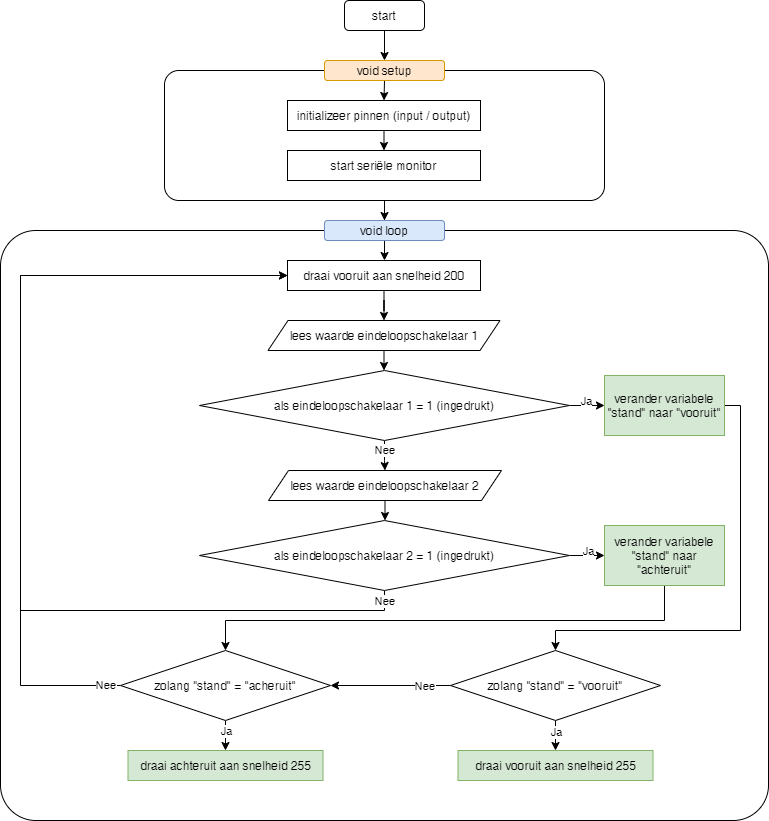

The diagram above was exported from draw.io. Its source (the exported page's mxGraphModel, read from the mxfile embedded in the PNG):
<mxGraphModel dx="1422" dy="804" grid="1" gridSize="10" guides="1" tooltips="1" connect="1" arrows="1" fold="1" page="1" pageScale="1" pageWidth="827" pageHeight="1169" math="0" shadow="0">
  <root>
    <mxCell id="WIyWlLk6GJQsqaUBKTNV-0" />
    <mxCell id="WIyWlLk6GJQsqaUBKTNV-1" parent="WIyWlLk6GJQsqaUBKTNV-0" />
    <mxCell id="CYf8EaJ0eoEuyEV1X-x--5" style="edgeStyle=orthogonalEdgeStyle;rounded=0;orthogonalLoop=1;jettySize=auto;html=1;exitX=0.5;exitY=1;exitDx=0;exitDy=0;entryX=0.5;entryY=0;entryDx=0;entryDy=0;" parent="WIyWlLk6GJQsqaUBKTNV-1" source="WIyWlLk6GJQsqaUBKTNV-3" target="CYf8EaJ0eoEuyEV1X-x--2" edge="1">
      <mxGeometry relative="1" as="geometry" />
    </mxCell>
    <mxCell id="WIyWlLk6GJQsqaUBKTNV-3" value="start" style="rounded=1;whiteSpace=wrap;html=1;fontSize=12;glass=0;strokeWidth=1;shadow=0;" parent="WIyWlLk6GJQsqaUBKTNV-1" vertex="1">
      <mxGeometry x="374" y="40" width="80" height="30" as="geometry" />
    </mxCell>
    <mxCell id="CYf8EaJ0eoEuyEV1X-x--12" style="edgeStyle=orthogonalEdgeStyle;rounded=0;orthogonalLoop=1;jettySize=auto;html=1;" parent="WIyWlLk6GJQsqaUBKTNV-1" source="CYf8EaJ0eoEuyEV1X-x--0" target="CYf8EaJ0eoEuyEV1X-x--10" edge="1">
      <mxGeometry relative="1" as="geometry" />
    </mxCell>
    <mxCell id="CYf8EaJ0eoEuyEV1X-x--0" value="" style="rounded=1;whiteSpace=wrap;html=1;arcSize=11;" parent="WIyWlLk6GJQsqaUBKTNV-1" vertex="1">
      <mxGeometry x="194" y="110" width="440" height="130" as="geometry" />
    </mxCell>
    <mxCell id="CYf8EaJ0eoEuyEV1X-x--6" style="edgeStyle=orthogonalEdgeStyle;rounded=0;orthogonalLoop=1;jettySize=auto;html=1;exitX=0.5;exitY=1;exitDx=0;exitDy=0;entryX=0.5;entryY=0;entryDx=0;entryDy=0;" parent="WIyWlLk6GJQsqaUBKTNV-1" source="CYf8EaJ0eoEuyEV1X-x--2" target="CYf8EaJ0eoEuyEV1X-x--4" edge="1">
      <mxGeometry relative="1" as="geometry" />
    </mxCell>
    <mxCell id="CYf8EaJ0eoEuyEV1X-x--2" value="void setup" style="rounded=1;whiteSpace=wrap;html=1;fillColor=#ffe6cc;strokeColor=#d79b00;" parent="WIyWlLk6GJQsqaUBKTNV-1" vertex="1">
      <mxGeometry x="354" y="100" width="120" height="20" as="geometry" />
    </mxCell>
    <mxCell id="CYf8EaJ0eoEuyEV1X-x--8" style="edgeStyle=orthogonalEdgeStyle;rounded=0;orthogonalLoop=1;jettySize=auto;html=1;exitX=0.5;exitY=1;exitDx=0;exitDy=0;entryX=0.5;entryY=0;entryDx=0;entryDy=0;" parent="WIyWlLk6GJQsqaUBKTNV-1" source="CYf8EaJ0eoEuyEV1X-x--4" target="CYf8EaJ0eoEuyEV1X-x--7" edge="1">
      <mxGeometry relative="1" as="geometry" />
    </mxCell>
    <mxCell id="CYf8EaJ0eoEuyEV1X-x--4" value="initializeer pinnen (input / output)" style="rounded=0;whiteSpace=wrap;html=1;" parent="WIyWlLk6GJQsqaUBKTNV-1" vertex="1">
      <mxGeometry x="317" y="140" width="193" height="30" as="geometry" />
    </mxCell>
    <mxCell id="CYf8EaJ0eoEuyEV1X-x--7" value="start seriële monitor" style="rounded=0;whiteSpace=wrap;html=1;" parent="WIyWlLk6GJQsqaUBKTNV-1" vertex="1">
      <mxGeometry x="317" y="190" width="193" height="30" as="geometry" />
    </mxCell>
    <mxCell id="CYf8EaJ0eoEuyEV1X-x--11" value="" style="rounded=1;whiteSpace=wrap;html=1;arcSize=6;" parent="WIyWlLk6GJQsqaUBKTNV-1" vertex="1">
      <mxGeometry x="30" y="270" width="768" height="590" as="geometry" />
    </mxCell>
    <mxCell id="CYf8EaJ0eoEuyEV1X-x--15" style="edgeStyle=orthogonalEdgeStyle;rounded=0;orthogonalLoop=1;jettySize=auto;html=1;" parent="WIyWlLk6GJQsqaUBKTNV-1" source="CYf8EaJ0eoEuyEV1X-x--10" target="CYf8EaJ0eoEuyEV1X-x--13" edge="1">
      <mxGeometry relative="1" as="geometry" />
    </mxCell>
    <mxCell id="CYf8EaJ0eoEuyEV1X-x--10" value="void loop" style="rounded=1;whiteSpace=wrap;html=1;fillColor=#dae8fc;strokeColor=#6c8ebf;" parent="WIyWlLk6GJQsqaUBKTNV-1" vertex="1">
      <mxGeometry x="354" y="260" width="120" height="20" as="geometry" />
    </mxCell>
    <mxCell id="CYf8EaJ0eoEuyEV1X-x--42" style="edgeStyle=orthogonalEdgeStyle;rounded=0;orthogonalLoop=1;jettySize=auto;html=1;entryX=0.5;entryY=0;entryDx=0;entryDy=0;" parent="WIyWlLk6GJQsqaUBKTNV-1" source="CYf8EaJ0eoEuyEV1X-x--13" target="CYf8EaJ0eoEuyEV1X-x--41" edge="1">
      <mxGeometry relative="1" as="geometry" />
    </mxCell>
    <mxCell id="CYf8EaJ0eoEuyEV1X-x--13" value="draai vooruit aan snelheid 200" style="rounded=0;whiteSpace=wrap;html=1;" parent="WIyWlLk6GJQsqaUBKTNV-1" vertex="1">
      <mxGeometry x="317" y="300" width="193" height="30" as="geometry" />
    </mxCell>
    <mxCell id="CYf8EaJ0eoEuyEV1X-x--26" style="edgeStyle=orthogonalEdgeStyle;rounded=0;orthogonalLoop=1;jettySize=auto;html=1;" parent="WIyWlLk6GJQsqaUBKTNV-1" source="CYf8EaJ0eoEuyEV1X-x--24" target="CYf8EaJ0eoEuyEV1X-x--25" edge="1">
      <mxGeometry relative="1" as="geometry" />
    </mxCell>
    <mxCell id="CYf8EaJ0eoEuyEV1X-x--27" value="Ja" style="edgeLabel;html=1;align=center;verticalAlign=middle;resizable=0;points=[];" parent="CYf8EaJ0eoEuyEV1X-x--26" vertex="1" connectable="0">
      <mxGeometry x="-0.2786" y="-1" relative="1" as="geometry">
        <mxPoint y="-6" as="offset" />
      </mxGeometry>
    </mxCell>
    <mxCell id="CYf8EaJ0eoEuyEV1X-x--45" style="edgeStyle=orthogonalEdgeStyle;rounded=0;orthogonalLoop=1;jettySize=auto;html=1;" parent="WIyWlLk6GJQsqaUBKTNV-1" source="CYf8EaJ0eoEuyEV1X-x--24" target="CYf8EaJ0eoEuyEV1X-x--44" edge="1">
      <mxGeometry relative="1" as="geometry" />
    </mxCell>
    <mxCell id="CYf8EaJ0eoEuyEV1X-x--48" value="Nee" style="edgeLabel;html=1;align=center;verticalAlign=middle;resizable=0;points=[];" parent="CYf8EaJ0eoEuyEV1X-x--45" vertex="1" connectable="0">
      <mxGeometry x="0.0046" y="1" relative="1" as="geometry">
        <mxPoint x="-0.5" y="-5.35" as="offset" />
      </mxGeometry>
    </mxCell>
    <mxCell id="CYf8EaJ0eoEuyEV1X-x--24" value="als eindeloopschakelaar 1 = 1 (ingedrukt)" style="rhombus;whiteSpace=wrap;html=1;rounded=0;" parent="WIyWlLk6GJQsqaUBKTNV-1" vertex="1">
      <mxGeometry x="229" y="410" width="370" height="70" as="geometry" />
    </mxCell>
    <mxCell id="CYf8EaJ0eoEuyEV1X-x--59" style="edgeStyle=orthogonalEdgeStyle;rounded=0;orthogonalLoop=1;jettySize=auto;html=1;" parent="WIyWlLk6GJQsqaUBKTNV-1" source="CYf8EaJ0eoEuyEV1X-x--25" target="CYf8EaJ0eoEuyEV1X-x--57" edge="1">
      <mxGeometry relative="1" as="geometry">
        <Array as="points">
          <mxPoint x="770" y="445" />
          <mxPoint x="770" y="670" />
          <mxPoint x="585" y="670" />
        </Array>
      </mxGeometry>
    </mxCell>
    <mxCell id="CYf8EaJ0eoEuyEV1X-x--25" value="verander variabele &quot;stand&quot; naar &quot;vooruit&quot;" style="rounded=0;whiteSpace=wrap;html=1;fillColor=#d5e8d4;strokeColor=#82b366;" parent="WIyWlLk6GJQsqaUBKTNV-1" vertex="1">
      <mxGeometry x="634" y="415" width="120" height="60" as="geometry" />
    </mxCell>
    <mxCell id="CYf8EaJ0eoEuyEV1X-x--34" style="edgeStyle=orthogonalEdgeStyle;rounded=0;orthogonalLoop=1;jettySize=auto;html=1;" parent="WIyWlLk6GJQsqaUBKTNV-1" source="CYf8EaJ0eoEuyEV1X-x--30" target="CYf8EaJ0eoEuyEV1X-x--33" edge="1">
      <mxGeometry relative="1" as="geometry" />
    </mxCell>
    <mxCell id="CYf8EaJ0eoEuyEV1X-x--35" value="Ja" style="edgeLabel;html=1;align=center;verticalAlign=middle;resizable=0;points=[];" parent="CYf8EaJ0eoEuyEV1X-x--34" vertex="1" connectable="0">
      <mxGeometry x="-0.2048" relative="1" as="geometry">
        <mxPoint y="-5" as="offset" />
      </mxGeometry>
    </mxCell>
    <mxCell id="CYf8EaJ0eoEuyEV1X-x--39" style="edgeStyle=orthogonalEdgeStyle;rounded=0;orthogonalLoop=1;jettySize=auto;html=1;" parent="WIyWlLk6GJQsqaUBKTNV-1" source="CYf8EaJ0eoEuyEV1X-x--30" target="CYf8EaJ0eoEuyEV1X-x--13" edge="1">
      <mxGeometry relative="1" as="geometry">
        <Array as="points">
          <mxPoint x="414" y="650" />
          <mxPoint x="50" y="650" />
          <mxPoint x="50" y="315" />
        </Array>
      </mxGeometry>
    </mxCell>
    <mxCell id="CYf8EaJ0eoEuyEV1X-x--40" value="Nee" style="edgeLabel;html=1;align=center;verticalAlign=middle;resizable=0;points=[];" parent="CYf8EaJ0eoEuyEV1X-x--39" vertex="1" connectable="0">
      <mxGeometry x="-0.8787" y="1" relative="1" as="geometry">
        <mxPoint x="40.67" y="-11" as="offset" />
      </mxGeometry>
    </mxCell>
    <mxCell id="CYf8EaJ0eoEuyEV1X-x--30" value="als eindeloopschakelaar 2 = 1 (ingedrukt)" style="rhombus;whiteSpace=wrap;html=1;rounded=0;" parent="WIyWlLk6GJQsqaUBKTNV-1" vertex="1">
      <mxGeometry x="229" y="560" width="370" height="70" as="geometry" />
    </mxCell>
    <mxCell id="CYf8EaJ0eoEuyEV1X-x--52" style="edgeStyle=orthogonalEdgeStyle;rounded=0;orthogonalLoop=1;jettySize=auto;html=1;" parent="WIyWlLk6GJQsqaUBKTNV-1" source="CYf8EaJ0eoEuyEV1X-x--33" target="CYf8EaJ0eoEuyEV1X-x--50" edge="1">
      <mxGeometry relative="1" as="geometry">
        <Array as="points">
          <mxPoint x="694" y="660" />
          <mxPoint x="255" y="660" />
        </Array>
      </mxGeometry>
    </mxCell>
    <mxCell id="CYf8EaJ0eoEuyEV1X-x--33" value="verander variabele &quot;stand&quot; naar &quot;achteruit&quot;" style="rounded=0;whiteSpace=wrap;html=1;fillColor=#d5e8d4;strokeColor=#82b366;" parent="WIyWlLk6GJQsqaUBKTNV-1" vertex="1">
      <mxGeometry x="634" y="565" width="120" height="60" as="geometry" />
    </mxCell>
    <mxCell id="CYf8EaJ0eoEuyEV1X-x--43" style="edgeStyle=orthogonalEdgeStyle;rounded=0;orthogonalLoop=1;jettySize=auto;html=1;" parent="WIyWlLk6GJQsqaUBKTNV-1" source="CYf8EaJ0eoEuyEV1X-x--41" target="CYf8EaJ0eoEuyEV1X-x--24" edge="1">
      <mxGeometry relative="1" as="geometry" />
    </mxCell>
    <mxCell id="CYf8EaJ0eoEuyEV1X-x--41" value="lees waarde eindeloopschakelaar 1" style="shape=parallelogram;perimeter=parallelogramPerimeter;whiteSpace=wrap;html=1;fixedSize=1;rounded=0;" parent="WIyWlLk6GJQsqaUBKTNV-1" vertex="1">
      <mxGeometry x="297.5" y="360" width="232" height="30" as="geometry" />
    </mxCell>
    <mxCell id="CYf8EaJ0eoEuyEV1X-x--46" style="edgeStyle=orthogonalEdgeStyle;rounded=0;orthogonalLoop=1;jettySize=auto;html=1;entryX=0.5;entryY=0;entryDx=0;entryDy=0;" parent="WIyWlLk6GJQsqaUBKTNV-1" source="CYf8EaJ0eoEuyEV1X-x--44" target="CYf8EaJ0eoEuyEV1X-x--30" edge="1">
      <mxGeometry relative="1" as="geometry" />
    </mxCell>
    <mxCell id="CYf8EaJ0eoEuyEV1X-x--44" value="lees waarde eindeloopschakelaar 2" style="shape=parallelogram;perimeter=parallelogramPerimeter;whiteSpace=wrap;html=1;fixedSize=1;rounded=0;" parent="WIyWlLk6GJQsqaUBKTNV-1" vertex="1">
      <mxGeometry x="298" y="510" width="233" height="30" as="geometry" />
    </mxCell>
    <mxCell id="CYf8EaJ0eoEuyEV1X-x--56" style="edgeStyle=orthogonalEdgeStyle;rounded=0;orthogonalLoop=1;jettySize=auto;html=1;entryX=0.5;entryY=0;entryDx=0;entryDy=0;" parent="WIyWlLk6GJQsqaUBKTNV-1" source="CYf8EaJ0eoEuyEV1X-x--50" target="CYf8EaJ0eoEuyEV1X-x--55" edge="1">
      <mxGeometry relative="1" as="geometry" />
    </mxCell>
    <mxCell id="CYf8EaJ0eoEuyEV1X-x--62" value="Ja" style="edgeLabel;html=1;align=center;verticalAlign=middle;resizable=0;points=[];" parent="CYf8EaJ0eoEuyEV1X-x--56" vertex="1" connectable="0">
      <mxGeometry x="-0.76" y="1" relative="1" as="geometry">
        <mxPoint x="-1" y="4" as="offset" />
      </mxGeometry>
    </mxCell>
    <mxCell id="CYf8EaJ0eoEuyEV1X-x--64" style="edgeStyle=orthogonalEdgeStyle;rounded=0;orthogonalLoop=1;jettySize=auto;html=1;entryX=0;entryY=0.5;entryDx=0;entryDy=0;" parent="WIyWlLk6GJQsqaUBKTNV-1" source="CYf8EaJ0eoEuyEV1X-x--50" target="CYf8EaJ0eoEuyEV1X-x--13" edge="1">
      <mxGeometry relative="1" as="geometry">
        <Array as="points">
          <mxPoint x="50" y="725" />
          <mxPoint x="50" y="315" />
        </Array>
      </mxGeometry>
    </mxCell>
    <mxCell id="CYf8EaJ0eoEuyEV1X-x--65" value="Nee" style="edgeLabel;html=1;align=center;verticalAlign=middle;resizable=0;points=[];" parent="CYf8EaJ0eoEuyEV1X-x--64" vertex="1" connectable="0">
      <mxGeometry x="-0.9625" relative="1" as="geometry">
        <mxPoint y="-0.03" as="offset" />
      </mxGeometry>
    </mxCell>
    <mxCell id="CYf8EaJ0eoEuyEV1X-x--50" value="zolang &quot;stand&quot; = &quot;acheruit&quot;" style="rhombus;whiteSpace=wrap;html=1;rounded=0;" parent="WIyWlLk6GJQsqaUBKTNV-1" vertex="1">
      <mxGeometry x="150" y="690" width="210" height="70" as="geometry" />
    </mxCell>
    <mxCell id="CYf8EaJ0eoEuyEV1X-x--55" value="draai achteruit aan snelheid 255" style="rounded=0;whiteSpace=wrap;html=1;fillColor=#d5e8d4;strokeColor=#82b366;" parent="WIyWlLk6GJQsqaUBKTNV-1" vertex="1">
      <mxGeometry x="157.5" y="790" width="195" height="30" as="geometry" />
    </mxCell>
    <mxCell id="CYf8EaJ0eoEuyEV1X-x--61" style="edgeStyle=orthogonalEdgeStyle;rounded=0;orthogonalLoop=1;jettySize=auto;html=1;entryX=0.5;entryY=0;entryDx=0;entryDy=0;" parent="WIyWlLk6GJQsqaUBKTNV-1" target="CYf8EaJ0eoEuyEV1X-x--58" edge="1">
      <mxGeometry relative="1" as="geometry">
        <mxPoint x="585" y="760" as="sourcePoint" />
      </mxGeometry>
    </mxCell>
    <mxCell id="CYf8EaJ0eoEuyEV1X-x--63" value="Ja" style="edgeLabel;html=1;align=center;verticalAlign=middle;resizable=0;points=[];" parent="CYf8EaJ0eoEuyEV1X-x--61" vertex="1" connectable="0">
      <mxGeometry x="-0.2574" y="1" relative="1" as="geometry">
        <mxPoint x="-1" as="offset" />
      </mxGeometry>
    </mxCell>
    <mxCell id="qGdQv6gQ1QDxezb3cOVI-0" style="edgeStyle=orthogonalEdgeStyle;rounded=0;orthogonalLoop=1;jettySize=auto;html=1;entryX=1;entryY=0.5;entryDx=0;entryDy=0;" edge="1" parent="WIyWlLk6GJQsqaUBKTNV-1" source="CYf8EaJ0eoEuyEV1X-x--57" target="CYf8EaJ0eoEuyEV1X-x--50">
      <mxGeometry relative="1" as="geometry" />
    </mxCell>
    <mxCell id="qGdQv6gQ1QDxezb3cOVI-1" value="Nee" style="edgeLabel;html=1;align=center;verticalAlign=middle;resizable=0;points=[];" vertex="1" connectable="0" parent="qGdQv6gQ1QDxezb3cOVI-0">
      <mxGeometry x="0.2167" y="2" relative="1" as="geometry">
        <mxPoint x="47" y="-2" as="offset" />
      </mxGeometry>
    </mxCell>
    <mxCell id="CYf8EaJ0eoEuyEV1X-x--57" value="zolang &quot;stand&quot; = &quot;vooruit&quot;" style="rhombus;whiteSpace=wrap;html=1;rounded=0;" parent="WIyWlLk6GJQsqaUBKTNV-1" vertex="1">
      <mxGeometry x="480" y="690" width="210" height="70" as="geometry" />
    </mxCell>
    <mxCell id="CYf8EaJ0eoEuyEV1X-x--58" value="draai vooruit aan snelheid 255" style="rounded=0;whiteSpace=wrap;html=1;fillColor=#d5e8d4;strokeColor=#82b366;" parent="WIyWlLk6GJQsqaUBKTNV-1" vertex="1">
      <mxGeometry x="487.5" y="790" width="195" height="30" as="geometry" />
    </mxCell>
  </root>
</mxGraphModel>